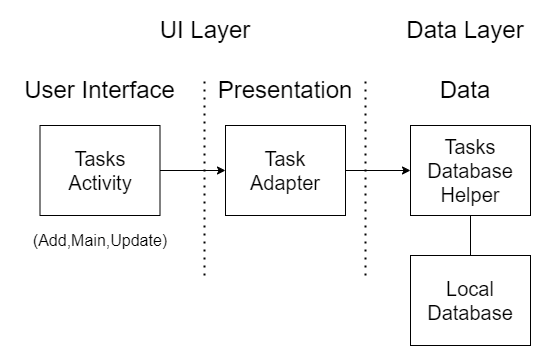

The diagram above was exported from draw.io. Its source (the exported page's mxGraphModel, read from the mxfile embedded in the PNG):
<mxGraphModel dx="1018" dy="557" grid="1" gridSize="10" guides="1" tooltips="1" connect="1" arrows="1" fold="1" page="1" pageScale="1" pageWidth="827" pageHeight="1169" math="0" shadow="0">
  <root>
    <mxCell id="0" />
    <mxCell id="1" parent="0" />
    <mxCell id="yc3xJGQ9aHJ-nCMuVC62-1" value="UI Layer" style="text;html=1;align=center;verticalAlign=middle;whiteSpace=wrap;rounded=0;fontSize=24;" vertex="1" parent="1">
      <mxGeometry x="296" y="330" width="100" height="30" as="geometry" />
    </mxCell>
    <mxCell id="yc3xJGQ9aHJ-nCMuVC62-2" value="Data Layer" style="text;html=1;align=center;verticalAlign=middle;whiteSpace=wrap;rounded=0;fontSize=24;" vertex="1" parent="1">
      <mxGeometry x="541" y="330" width="130" height="30" as="geometry" />
    </mxCell>
    <mxCell id="yc3xJGQ9aHJ-nCMuVC62-3" value="User Interface" style="text;html=1;align=center;verticalAlign=middle;whiteSpace=wrap;rounded=0;fontSize=24;" vertex="1" parent="1">
      <mxGeometry x="156" y="390" width="169" height="30" as="geometry" />
    </mxCell>
    <mxCell id="yc3xJGQ9aHJ-nCMuVC62-4" value="Presentation" style="text;html=1;align=center;verticalAlign=middle;whiteSpace=wrap;rounded=0;fontSize=24;" vertex="1" parent="1">
      <mxGeometry x="396" y="390" width="60" height="30" as="geometry" />
    </mxCell>
    <mxCell id="yc3xJGQ9aHJ-nCMuVC62-5" value="Data" style="text;html=1;align=center;verticalAlign=middle;whiteSpace=wrap;rounded=0;fontSize=24;" vertex="1" parent="1">
      <mxGeometry x="576" y="390" width="60" height="30" as="geometry" />
    </mxCell>
    <mxCell id="yc3xJGQ9aHJ-nCMuVC62-6" value="" style="endArrow=none;dashed=1;html=1;dashPattern=1 3;strokeWidth=2;rounded=0;" edge="1" parent="1">
      <mxGeometry width="50" height="50" relative="1" as="geometry">
        <mxPoint x="345" y="590" as="sourcePoint" />
        <mxPoint x="345" y="390" as="targetPoint" />
      </mxGeometry>
    </mxCell>
    <mxCell id="yc3xJGQ9aHJ-nCMuVC62-7" value="" style="endArrow=none;dashed=1;html=1;dashPattern=1 3;strokeWidth=2;rounded=0;" edge="1" parent="1">
      <mxGeometry width="50" height="50" relative="1" as="geometry">
        <mxPoint x="506" y="590" as="sourcePoint" />
        <mxPoint x="506" y="390" as="targetPoint" />
      </mxGeometry>
    </mxCell>
    <mxCell id="yc3xJGQ9aHJ-nCMuVC62-10" value="Tasks&lt;div&gt;Database&lt;div&gt;Helper&lt;/div&gt;&lt;/div&gt;" style="rounded=0;whiteSpace=wrap;html=1;fontSize=20;" vertex="1" parent="1">
      <mxGeometry x="551" y="440" width="120" height="90" as="geometry" />
    </mxCell>
    <mxCell id="yc3xJGQ9aHJ-nCMuVC62-12" value="Local&lt;div&gt;Database&lt;/div&gt;" style="rounded=0;whiteSpace=wrap;html=1;fontSize=20;" vertex="1" parent="1">
      <mxGeometry x="551" y="570" width="120" height="90" as="geometry" />
    </mxCell>
    <mxCell id="yc3xJGQ9aHJ-nCMuVC62-13" value="Task&lt;div&gt;Adapter&lt;/div&gt;" style="rounded=0;whiteSpace=wrap;html=1;fontSize=20;" vertex="1" parent="1">
      <mxGeometry x="366" y="440" width="120" height="90" as="geometry" />
    </mxCell>
    <mxCell id="yc3xJGQ9aHJ-nCMuVC62-14" value="Tasks&lt;div&gt;Activity&lt;/div&gt;" style="rounded=0;whiteSpace=wrap;html=1;fontSize=20;" vertex="1" parent="1">
      <mxGeometry x="180.5" y="440" width="120" height="90" as="geometry" />
    </mxCell>
    <mxCell id="yc3xJGQ9aHJ-nCMuVC62-15" value="&lt;font style=&quot;font-size: 16px;&quot;&gt;(Add,Main,Update)&lt;/font&gt;" style="text;html=1;align=center;verticalAlign=middle;whiteSpace=wrap;rounded=0;" vertex="1" parent="1">
      <mxGeometry x="210.5" y="540" width="60" height="30" as="geometry" />
    </mxCell>
    <mxCell id="yc3xJGQ9aHJ-nCMuVC62-16" value="" style="endArrow=classic;html=1;rounded=0;exitX=1;exitY=0.5;exitDx=0;exitDy=0;entryX=0;entryY=0.5;entryDx=0;entryDy=0;" edge="1" parent="1" source="yc3xJGQ9aHJ-nCMuVC62-14" target="yc3xJGQ9aHJ-nCMuVC62-13">
      <mxGeometry width="50" height="50" relative="1" as="geometry">
        <mxPoint x="466" y="560" as="sourcePoint" />
        <mxPoint x="516" y="510" as="targetPoint" />
      </mxGeometry>
    </mxCell>
    <mxCell id="yc3xJGQ9aHJ-nCMuVC62-17" value="" style="endArrow=classic;html=1;rounded=0;exitX=1;exitY=0.5;exitDx=0;exitDy=0;" edge="1" parent="1" source="yc3xJGQ9aHJ-nCMuVC62-13" target="yc3xJGQ9aHJ-nCMuVC62-10">
      <mxGeometry width="50" height="50" relative="1" as="geometry">
        <mxPoint x="311" y="495" as="sourcePoint" />
        <mxPoint x="376" y="495" as="targetPoint" />
      </mxGeometry>
    </mxCell>
    <mxCell id="yc3xJGQ9aHJ-nCMuVC62-18" value="" style="endArrow=none;html=1;rounded=0;entryX=0.5;entryY=1;entryDx=0;entryDy=0;exitX=0.5;exitY=0;exitDx=0;exitDy=0;" edge="1" parent="1" source="yc3xJGQ9aHJ-nCMuVC62-12" target="yc3xJGQ9aHJ-nCMuVC62-10">
      <mxGeometry width="50" height="50" relative="1" as="geometry">
        <mxPoint x="466" y="560" as="sourcePoint" />
        <mxPoint x="516" y="510" as="targetPoint" />
      </mxGeometry>
    </mxCell>
  </root>
</mxGraphModel>